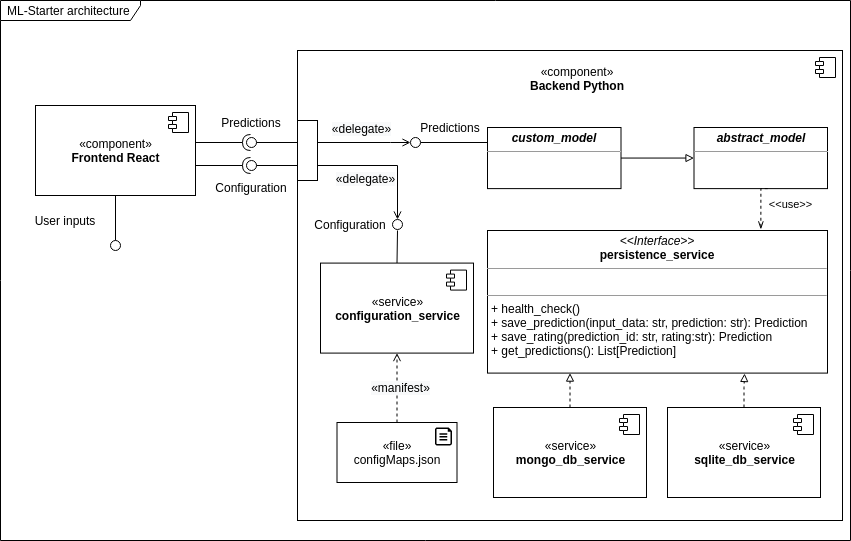

The diagram above was exported from draw.io. Its source (the exported page's mxGraphModel, read from the mxfile embedded in the PNG):
<mxGraphModel dx="1422" dy="774" grid="1" gridSize="10" guides="1" tooltips="1" connect="1" arrows="1" fold="1" page="1" pageScale="1" pageWidth="850" pageHeight="1100" background="#ffffff" math="0" shadow="0">
  <root>
    <mxCell id="0" />
    <mxCell id="1" parent="0" />
    <mxCell id="a3iAmady7ZonXFgFIE1b-76" value="ML-Starter architecture" style="shape=umlFrame;whiteSpace=wrap;html=1;width=140;height=20;boundedLbl=1;verticalAlign=middle;align=left;spacingLeft=5;fillColor=none;" parent="1" vertex="1">
      <mxGeometry width="850" height="540" as="geometry" />
    </mxCell>
    <mxCell id="a3iAmady7ZonXFgFIE1b-4" value="&lt;b&gt;&lt;br&gt;&lt;/b&gt;" style="html=1;dropTarget=0;" parent="1" vertex="1">
      <mxGeometry x="297" y="50" width="545" height="470" as="geometry" />
    </mxCell>
    <mxCell id="a3iAmady7ZonXFgFIE1b-5" value="" style="shape=module;jettyWidth=8;jettyHeight=4;" parent="a3iAmady7ZonXFgFIE1b-4" vertex="1">
      <mxGeometry x="1" width="20" height="20" relative="1" as="geometry">
        <mxPoint x="-27" y="7" as="offset" />
      </mxGeometry>
    </mxCell>
    <mxCell id="a3iAmady7ZonXFgFIE1b-47" value="" style="rounded=0;orthogonalLoop=1;jettySize=auto;html=1;endArrow=none;endFill=0;exitX=1;exitY=0.25;exitDx=0;exitDy=0;" parent="1" edge="1">
      <mxGeometry relative="1" as="geometry">
        <mxPoint x="317" y="165" as="sourcePoint" />
        <mxPoint x="255" y="165" as="targetPoint" />
      </mxGeometry>
    </mxCell>
    <mxCell id="a3iAmady7ZonXFgFIE1b-29" value="" style="rounded=0;orthogonalLoop=1;jettySize=auto;html=1;endArrow=none;endFill=0;exitX=0.5;exitY=1;exitDx=0;exitDy=0;" parent="1" source="a3iAmady7ZonXFgFIE1b-6" edge="1">
      <mxGeometry relative="1" as="geometry">
        <mxPoint x="-45" y="262" as="sourcePoint" />
        <mxPoint x="115" y="240" as="targetPoint" />
      </mxGeometry>
    </mxCell>
    <mxCell id="a3iAmady7ZonXFgFIE1b-31" value="" style="ellipse;whiteSpace=wrap;html=1;fontFamily=Helvetica;fontSize=12;fontColor=#000000;align=center;strokeColor=#000000;fillColor=#ffffff;points=[];aspect=fixed;resizable=0;" parent="1" vertex="1">
      <mxGeometry x="110" y="240" width="10" height="10" as="geometry" />
    </mxCell>
    <mxCell id="a3iAmady7ZonXFgFIE1b-32" value="" style="rounded=0;orthogonalLoop=1;jettySize=auto;html=1;endArrow=none;endFill=0;exitX=1;exitY=0.25;exitDx=0;exitDy=0;" parent="1" edge="1">
      <mxGeometry relative="1" as="geometry">
        <mxPoint x="317" y="142" as="sourcePoint" />
        <mxPoint x="255" y="142" as="targetPoint" />
      </mxGeometry>
    </mxCell>
    <mxCell id="a3iAmady7ZonXFgFIE1b-33" value="" style="rounded=0;orthogonalLoop=1;jettySize=auto;html=1;endArrow=halfCircle;endFill=0;endSize=6;strokeWidth=1;exitX=1;exitY=0.5;exitDx=0;exitDy=0;" parent="1" edge="1">
      <mxGeometry relative="1" as="geometry">
        <mxPoint x="190" y="142" as="sourcePoint" />
        <mxPoint x="250" y="142" as="targetPoint" />
      </mxGeometry>
    </mxCell>
    <mxCell id="a3iAmady7ZonXFgFIE1b-34" value="" style="ellipse;whiteSpace=wrap;html=1;fontFamily=Helvetica;fontSize=12;fontColor=#000000;align=center;strokeColor=#000000;fillColor=#ffffff;points=[];aspect=fixed;resizable=0;" parent="1" vertex="1">
      <mxGeometry x="246" y="160" width="10" height="10" as="geometry" />
    </mxCell>
    <mxCell id="a3iAmady7ZonXFgFIE1b-36" value="User inputs" style="text;html=1;strokeColor=none;fillColor=none;align=center;verticalAlign=middle;whiteSpace=wrap;rounded=0;" parent="1" vertex="1">
      <mxGeometry x="25" y="210" width="80" height="20" as="geometry" />
    </mxCell>
    <mxCell id="a3iAmady7ZonXFgFIE1b-46" value="" style="rounded=0;whiteSpace=wrap;html=1;" parent="1" vertex="1">
      <mxGeometry x="297" y="120" width="20" height="60" as="geometry" />
    </mxCell>
    <mxCell id="a3iAmady7ZonXFgFIE1b-48" value="" style="ellipse;whiteSpace=wrap;html=1;fontFamily=Helvetica;fontSize=12;fontColor=#000000;align=center;strokeColor=#000000;fillColor=#ffffff;points=[];aspect=fixed;resizable=0;" parent="1" vertex="1">
      <mxGeometry x="246" y="137" width="10" height="10" as="geometry" />
    </mxCell>
    <mxCell id="a3iAmady7ZonXFgFIE1b-50" value="Predictions" style="text;html=1;strokeColor=none;fillColor=none;align=center;verticalAlign=middle;whiteSpace=wrap;rounded=0;" parent="1" vertex="1">
      <mxGeometry x="231" y="112" width="40" height="20" as="geometry" />
    </mxCell>
    <mxCell id="a3iAmady7ZonXFgFIE1b-14" value="" style="edgeStyle=orthogonalEdgeStyle;rounded=0;orthogonalLoop=1;jettySize=auto;html=1;dashed=1;endArrow=block;endFill=0;" parent="1" source="a3iAmady7ZonXFgFIE1b-8" target="a3iAmady7ZonXFgFIE1b-12" edge="1">
      <mxGeometry relative="1" as="geometry">
        <Array as="points">
          <mxPoint x="547" y="430" />
          <mxPoint x="547" y="430" />
        </Array>
      </mxGeometry>
    </mxCell>
    <mxCell id="a3iAmady7ZonXFgFIE1b-8" value="«service»&lt;br&gt;&lt;b&gt;mongo_db_service&lt;br&gt;&lt;/b&gt;" style="html=1;dropTarget=0;" parent="1" vertex="1">
      <mxGeometry x="493" y="407" width="153" height="90" as="geometry" />
    </mxCell>
    <mxCell id="a3iAmady7ZonXFgFIE1b-9" value="" style="shape=module;jettyWidth=8;jettyHeight=4;" parent="a3iAmady7ZonXFgFIE1b-8" vertex="1">
      <mxGeometry x="1" width="20" height="20" relative="1" as="geometry">
        <mxPoint x="-27" y="7" as="offset" />
      </mxGeometry>
    </mxCell>
    <mxCell id="a3iAmady7ZonXFgFIE1b-17" value="" style="edgeStyle=orthogonalEdgeStyle;rounded=0;orthogonalLoop=1;jettySize=auto;html=1;dashed=1;endArrow=block;endFill=0;entryX=0.756;entryY=1.003;entryDx=0;entryDy=0;entryPerimeter=0;" parent="1" source="a3iAmady7ZonXFgFIE1b-10" target="a3iAmady7ZonXFgFIE1b-12" edge="1">
      <mxGeometry relative="1" as="geometry">
        <mxPoint x="744" y="354" as="targetPoint" />
      </mxGeometry>
    </mxCell>
    <mxCell id="a3iAmady7ZonXFgFIE1b-10" value="«service»&lt;br&gt;&lt;b&gt;sqlite_db_service&lt;br&gt;&lt;/b&gt;" style="html=1;dropTarget=0;" parent="1" vertex="1">
      <mxGeometry x="667" y="407" width="153" height="90" as="geometry" />
    </mxCell>
    <mxCell id="a3iAmady7ZonXFgFIE1b-11" value="" style="shape=module;jettyWidth=8;jettyHeight=4;" parent="a3iAmady7ZonXFgFIE1b-10" vertex="1">
      <mxGeometry x="1" width="20" height="20" relative="1" as="geometry">
        <mxPoint x="-27" y="7" as="offset" />
      </mxGeometry>
    </mxCell>
    <mxCell id="a3iAmady7ZonXFgFIE1b-53" value="Configuration" style="text;html=1;strokeColor=none;fillColor=none;align=center;verticalAlign=middle;whiteSpace=wrap;rounded=0;" parent="1" vertex="1">
      <mxGeometry x="231" y="177" width="40" height="20" as="geometry" />
    </mxCell>
    <mxCell id="a3iAmady7ZonXFgFIE1b-54" value="" style="rounded=0;orthogonalLoop=1;jettySize=auto;html=1;endArrow=halfCircle;endFill=0;endSize=6;strokeWidth=1;exitX=1;exitY=0.5;exitDx=0;exitDy=0;" parent="1" edge="1">
      <mxGeometry relative="1" as="geometry">
        <mxPoint x="190" y="165" as="sourcePoint" />
        <mxPoint x="250" y="165" as="targetPoint" />
      </mxGeometry>
    </mxCell>
    <mxCell id="a3iAmady7ZonXFgFIE1b-60" value="" style="endArrow=open;html=1;exitX=1;exitY=0.75;exitDx=0;exitDy=0;rounded=0;endFill=0;" parent="1" source="a3iAmady7ZonXFgFIE1b-46" target="jpW6xmOWH3vztJfIj2XK-7" edge="1">
      <mxGeometry width="50" height="50" relative="1" as="geometry">
        <mxPoint x="300" y="330" as="sourcePoint" />
        <mxPoint x="390" y="200" as="targetPoint" />
        <Array as="points">
          <mxPoint x="397" y="165" />
        </Array>
      </mxGeometry>
    </mxCell>
    <mxCell id="a3iAmady7ZonXFgFIE1b-61" value="&lt;span style=&quot;font-size: 12px ; background-color: rgb(248 , 249 , 250)&quot;&gt;«delegate»&lt;/span&gt;" style="edgeLabel;html=1;align=center;verticalAlign=middle;resizable=0;points=[];" parent="a3iAmady7ZonXFgFIE1b-60" vertex="1" connectable="0">
      <mxGeometry x="-0.1361" y="1" relative="1" as="geometry">
        <mxPoint x="-11" y="13" as="offset" />
      </mxGeometry>
    </mxCell>
    <mxCell id="a3iAmady7ZonXFgFIE1b-37" value="&lt;span&gt;«component»&lt;/span&gt;&lt;br&gt;&lt;b&gt;Backend Python&lt;/b&gt;" style="text;html=1;strokeColor=none;fillColor=none;align=center;verticalAlign=middle;whiteSpace=wrap;rounded=0;" parent="1" vertex="1">
      <mxGeometry x="487" y="67.45740740740742" width="180" height="20.370370370370377" as="geometry" />
    </mxCell>
    <mxCell id="a3iAmady7ZonXFgFIE1b-41" value="&lt;p style=&quot;margin: 0px ; margin-top: 4px ; text-align: center&quot;&gt;&lt;b&gt;&lt;i&gt;abstract_model&lt;/i&gt;&lt;/b&gt;&lt;/p&gt;&lt;hr size=&quot;1&quot;&gt;&lt;p style=&quot;margin: 0px ; margin-left: 4px&quot;&gt;&lt;br&gt;&lt;/p&gt;" style="verticalAlign=top;align=left;overflow=fill;fontSize=12;fontFamily=Helvetica;html=1;" parent="1" vertex="1">
      <mxGeometry x="693.5" y="127.00174603174604" width="133.5" height="61.111111111111114" as="geometry" />
    </mxCell>
    <mxCell id="a3iAmady7ZonXFgFIE1b-12" value="&lt;p style=&quot;margin: 0px ; margin-top: 4px ; text-align: center&quot;&gt;&lt;i&gt;&amp;lt;&amp;lt;Interface&amp;gt;&amp;gt;&lt;/i&gt;&lt;br&gt;&lt;b&gt;persistence_service&lt;/b&gt;&lt;/p&gt;&lt;hr size=&quot;1&quot;&gt;&lt;p style=&quot;margin: 0px ; margin-left: 4px&quot;&gt;&lt;br&gt;&lt;/p&gt;&lt;hr size=&quot;1&quot;&gt;&lt;p style=&quot;margin: 0px ; margin-left: 4px&quot;&gt;+ health_check()&lt;br&gt;+ save_prediction(input_data: str, prediction: str): Prediction&lt;/p&gt;&lt;p style=&quot;margin: 0px ; margin-left: 4px&quot;&gt;+ save_rating(prediction_id: str, rating:str): Prediction&lt;/p&gt;&lt;p style=&quot;margin: 0px ; margin-left: 4px&quot;&gt;+ get_predictions(): List[Prediction]&lt;/p&gt;" style="verticalAlign=top;align=left;overflow=fill;fontSize=12;fontFamily=Helvetica;html=1;" parent="1" vertex="1">
      <mxGeometry x="487" y="230" width="340" height="142.59" as="geometry" />
    </mxCell>
    <mxCell id="a3iAmady7ZonXFgFIE1b-58" value="" style="group" parent="1" vertex="1" connectable="0">
      <mxGeometry x="336.5" y="421.99999999999994" width="120" height="60" as="geometry" />
    </mxCell>
    <mxCell id="a3iAmady7ZonXFgFIE1b-55" value="" style="aspect=fixed;pointerEvents=1;shadow=0;dashed=0;html=1;strokeColor=none;labelPosition=center;verticalLabelPosition=bottom;verticalAlign=top;align=center;shape=mxgraph.azure.file;fillColor=#000000;" parent="a3iAmady7ZonXFgFIE1b-58" vertex="1">
      <mxGeometry x="98" y="4.910000000000025" width="17" height="18.09" as="geometry" />
    </mxCell>
    <mxCell id="a3iAmady7ZonXFgFIE1b-56" value="«file»&lt;br&gt;configMaps.json" style="rounded=0;whiteSpace=wrap;html=1;fillColor=none;" parent="a3iAmady7ZonXFgFIE1b-58" vertex="1">
      <mxGeometry width="120" height="60" as="geometry" />
    </mxCell>
    <mxCell id="a3iAmady7ZonXFgFIE1b-65" value="" style="edgeStyle=orthogonalEdgeStyle;rounded=0;orthogonalLoop=1;jettySize=auto;html=1;endArrow=block;endFill=0;" parent="1" source="a3iAmady7ZonXFgFIE1b-64" target="a3iAmady7ZonXFgFIE1b-41" edge="1">
      <mxGeometry relative="1" as="geometry" />
    </mxCell>
    <mxCell id="a3iAmady7ZonXFgFIE1b-64" value="&lt;p style=&quot;margin: 0px ; margin-top: 4px ; text-align: center&quot;&gt;&lt;b&gt;&lt;i&gt;custom_model&lt;/i&gt;&lt;/b&gt;&lt;/p&gt;&lt;hr size=&quot;1&quot;&gt;&lt;p style=&quot;margin: 0px ; margin-left: 4px&quot;&gt;&lt;br&gt;&lt;/p&gt;" style="verticalAlign=top;align=left;overflow=fill;fontSize=12;fontFamily=Helvetica;html=1;" parent="1" vertex="1">
      <mxGeometry x="487" y="127.00174603174604" width="133.5" height="61.111111111111114" as="geometry" />
    </mxCell>
    <mxCell id="a3iAmady7ZonXFgFIE1b-66" value="" style="rounded=0;orthogonalLoop=1;jettySize=auto;html=1;endArrow=none;endFill=0;exitX=1;exitY=0.25;exitDx=0;exitDy=0;" parent="1" edge="1">
      <mxGeometry relative="1" as="geometry">
        <mxPoint x="487" y="142" as="sourcePoint" />
        <mxPoint x="420" y="142" as="targetPoint" />
      </mxGeometry>
    </mxCell>
    <mxCell id="a3iAmady7ZonXFgFIE1b-67" value="" style="ellipse;whiteSpace=wrap;html=1;fontFamily=Helvetica;fontSize=12;fontColor=#000000;align=center;strokeColor=#000000;fillColor=#ffffff;points=[];aspect=fixed;resizable=0;" parent="1" vertex="1">
      <mxGeometry x="410" y="137" width="10" height="10" as="geometry" />
    </mxCell>
    <mxCell id="a3iAmady7ZonXFgFIE1b-68" value="Predictions" style="text;html=1;strokeColor=none;fillColor=none;align=center;verticalAlign=middle;whiteSpace=wrap;rounded=0;" parent="1" vertex="1">
      <mxGeometry x="430" y="117" width="40" height="20" as="geometry" />
    </mxCell>
    <mxCell id="a3iAmady7ZonXFgFIE1b-71" value="" style="endArrow=open;html=1;exitX=1;exitY=0.75;exitDx=0;exitDy=0;rounded=0;endFill=0;" parent="1" target="a3iAmady7ZonXFgFIE1b-67" edge="1">
      <mxGeometry width="50" height="50" relative="1" as="geometry">
        <mxPoint x="317" y="142" as="sourcePoint" />
        <mxPoint x="297" y="64.28412256267404" as="targetPoint" />
        <Array as="points">
          <mxPoint x="390" y="142" />
        </Array>
      </mxGeometry>
    </mxCell>
    <mxCell id="a3iAmady7ZonXFgFIE1b-72" value="&lt;span style=&quot;font-size: 12px ; background-color: rgb(248 , 249 , 250)&quot;&gt;«delegate»&lt;/span&gt;" style="edgeLabel;html=1;align=center;verticalAlign=middle;resizable=0;points=[];" parent="a3iAmady7ZonXFgFIE1b-71" vertex="1" connectable="0">
      <mxGeometry x="-0.1361" y="1" relative="1" as="geometry">
        <mxPoint x="3" y="-14" as="offset" />
      </mxGeometry>
    </mxCell>
    <mxCell id="a3iAmady7ZonXFgFIE1b-75" value="" style="edgeStyle=orthogonalEdgeStyle;rounded=0;orthogonalLoop=1;jettySize=auto;html=1;dashed=1;endArrow=openThin;endFill=0;exitX=0.5;exitY=1;exitDx=0;exitDy=0;entryX=0.804;entryY=-0.008;entryDx=0;entryDy=0;entryPerimeter=0;" parent="1" edge="1" target="a3iAmady7ZonXFgFIE1b-12">
      <mxGeometry relative="1" as="geometry">
        <mxPoint x="767.25" y="188.11285714285714" as="sourcePoint" />
        <mxPoint x="761" y="210" as="targetPoint" />
        <Array as="points">
          <mxPoint x="760" y="188" />
        </Array>
      </mxGeometry>
    </mxCell>
    <mxCell id="jpW6xmOWH3vztJfIj2XK-1" value="&amp;lt;&amp;lt;use&amp;gt;&amp;gt;" style="edgeLabel;html=1;align=center;verticalAlign=middle;resizable=0;points=[];" vertex="1" connectable="0" parent="a3iAmady7ZonXFgFIE1b-75">
      <mxGeometry x="-0.0807" relative="1" as="geometry">
        <mxPoint x="29" as="offset" />
      </mxGeometry>
    </mxCell>
    <mxCell id="a3iAmady7ZonXFgFIE1b-6" value="«component»&lt;br&gt;&lt;b&gt;Frontend React&lt;br&gt;&lt;/b&gt;" style="html=1;dropTarget=0;" parent="1" vertex="1">
      <mxGeometry x="35" y="105" width="160" height="90" as="geometry" />
    </mxCell>
    <mxCell id="a3iAmady7ZonXFgFIE1b-7" value="" style="shape=module;jettyWidth=8;jettyHeight=4;" parent="a3iAmady7ZonXFgFIE1b-6" vertex="1">
      <mxGeometry x="1" width="20" height="20" relative="1" as="geometry">
        <mxPoint x="-27" y="7" as="offset" />
      </mxGeometry>
    </mxCell>
    <mxCell id="jpW6xmOWH3vztJfIj2XK-11" style="edgeStyle=orthogonalEdgeStyle;rounded=0;orthogonalLoop=1;jettySize=auto;html=1;exitX=0.5;exitY=0;exitDx=0;exitDy=0;endArrow=none;endFill=0;" edge="1" parent="1" source="jpW6xmOWH3vztJfIj2XK-2">
      <mxGeometry relative="1" as="geometry">
        <mxPoint x="397" y="230" as="targetPoint" />
      </mxGeometry>
    </mxCell>
    <mxCell id="jpW6xmOWH3vztJfIj2XK-2" value="«service»&lt;br&gt;&lt;b&gt;configuration_service&lt;br&gt;&lt;/b&gt;" style="html=1;dropTarget=0;" vertex="1" parent="1">
      <mxGeometry x="320" y="262.59" width="153" height="90" as="geometry" />
    </mxCell>
    <mxCell id="jpW6xmOWH3vztJfIj2XK-3" value="" style="shape=module;jettyWidth=8;jettyHeight=4;" vertex="1" parent="jpW6xmOWH3vztJfIj2XK-2">
      <mxGeometry x="1" width="20" height="20" relative="1" as="geometry">
        <mxPoint x="-27" y="7" as="offset" />
      </mxGeometry>
    </mxCell>
    <mxCell id="jpW6xmOWH3vztJfIj2XK-5" value="" style="edgeStyle=orthogonalEdgeStyle;rounded=0;orthogonalLoop=1;jettySize=auto;html=1;dashed=1;endArrow=open;endFill=0;" edge="1" parent="1" source="a3iAmady7ZonXFgFIE1b-56" target="jpW6xmOWH3vztJfIj2XK-2">
      <mxGeometry relative="1" as="geometry">
        <Array as="points">
          <mxPoint x="397" y="390" />
          <mxPoint x="397" y="390" />
        </Array>
      </mxGeometry>
    </mxCell>
    <mxCell id="jpW6xmOWH3vztJfIj2XK-7" value="" style="ellipse;whiteSpace=wrap;html=1;fontFamily=Helvetica;fontSize=12;fontColor=#000000;align=center;strokeColor=#000000;fillColor=#ffffff;points=[];aspect=fixed;resizable=0;" vertex="1" parent="1">
      <mxGeometry x="392" y="219" width="10" height="10" as="geometry" />
    </mxCell>
    <mxCell id="jpW6xmOWH3vztJfIj2XK-8" value="Configuration" style="text;html=1;strokeColor=none;fillColor=none;align=center;verticalAlign=middle;whiteSpace=wrap;rounded=0;" vertex="1" parent="1">
      <mxGeometry x="330" y="214" width="40" height="20" as="geometry" />
    </mxCell>
    <mxCell id="jpW6xmOWH3vztJfIj2XK-9" value="&lt;span style=&quot;font-size: 12px ; background-color: rgb(248 , 249 , 250)&quot;&gt;«manifest»&lt;/span&gt;" style="edgeLabel;html=1;align=center;verticalAlign=middle;resizable=0;points=[];" vertex="1" connectable="0" parent="1">
      <mxGeometry x="369.99655172413793" y="187" as="geometry">
        <mxPoint x="30" y="199" as="offset" />
      </mxGeometry>
    </mxCell>
  </root>
</mxGraphModel>